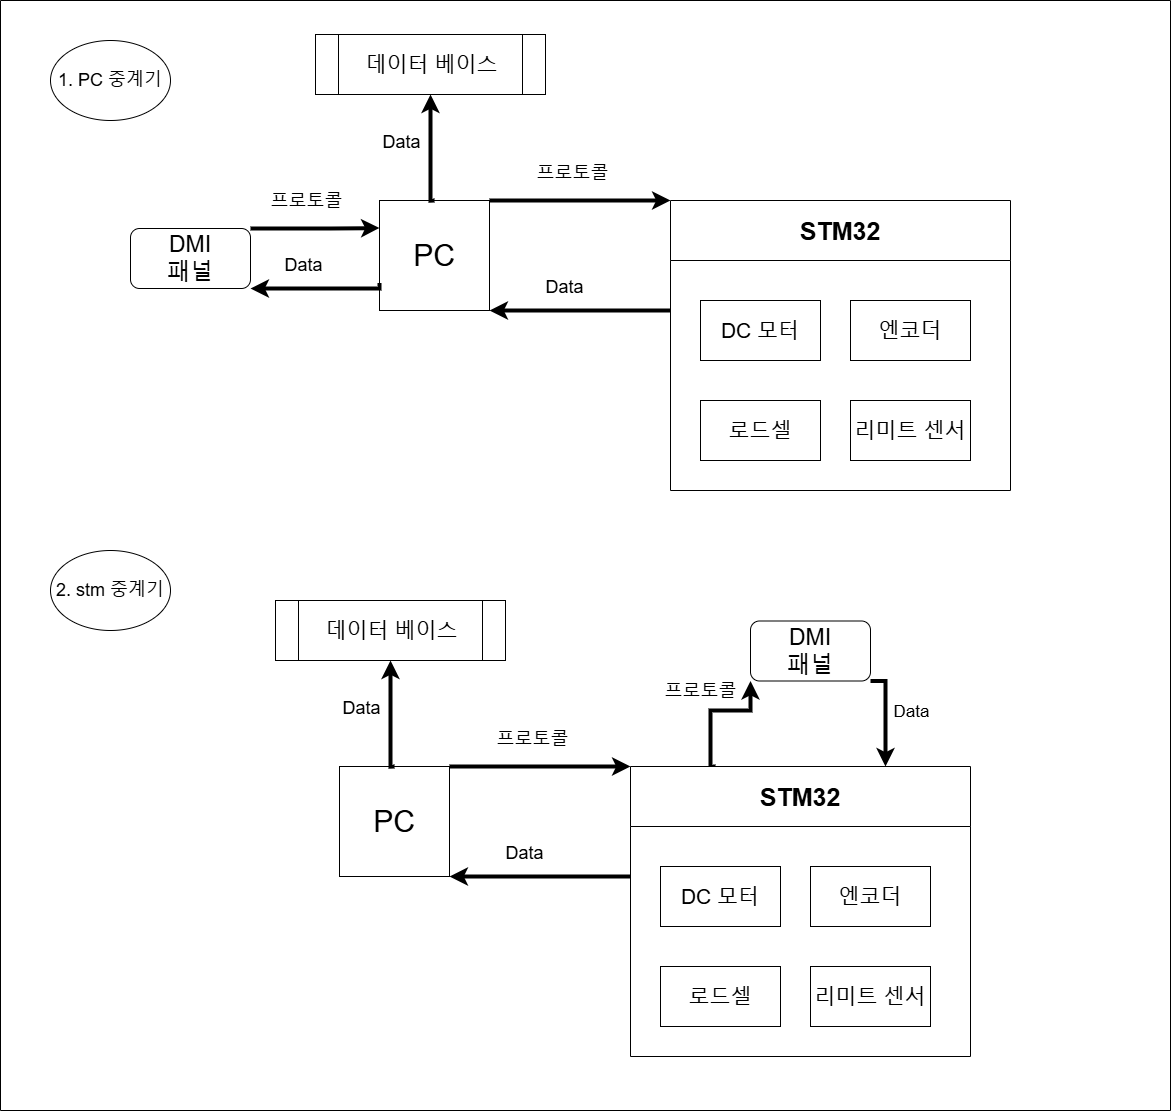

The diagram above was exported from draw.io. Its source (the exported page's mxGraphModel, read from the mxfile embedded in the PNG):
<mxGraphModel dx="3434" dy="2573" grid="1" gridSize="10" guides="1" tooltips="1" connect="1" arrows="1" fold="1" page="1" pageScale="1" pageWidth="827" pageHeight="1169" math="0" shadow="0">
  <root>
    <mxCell id="0" />
    <mxCell id="1" parent="0" />
    <mxCell id="X6wFT2Asudz0QSMGCw2L-1" value="&lt;font style=&quot;font-size: 30px;&quot;&gt;PC&lt;/font&gt;" style="whiteSpace=wrap;html=1;aspect=fixed;" vertex="1" parent="1">
      <mxGeometry x="359" y="180" width="110" height="110" as="geometry" />
    </mxCell>
    <mxCell id="X6wFT2Asudz0QSMGCw2L-13" style="edgeStyle=orthogonalEdgeStyle;rounded=0;orthogonalLoop=1;jettySize=auto;html=1;exitX=1;exitY=0;exitDx=0;exitDy=0;entryX=0;entryY=0.25;entryDx=0;entryDy=0;strokeWidth=4;" edge="1" parent="1" source="X6wFT2Asudz0QSMGCw2L-2" target="X6wFT2Asudz0QSMGCw2L-1">
      <mxGeometry relative="1" as="geometry">
        <Array as="points">
          <mxPoint x="310" y="208" />
        </Array>
      </mxGeometry>
    </mxCell>
    <mxCell id="X6wFT2Asudz0QSMGCw2L-15" value="&lt;font style=&quot;font-size: 18px;&quot;&gt;프로토콜&lt;/font&gt;" style="edgeLabel;html=1;align=center;verticalAlign=middle;resizable=0;points=[];" vertex="1" connectable="0" parent="X6wFT2Asudz0QSMGCw2L-13">
      <mxGeometry x="0.0404" y="2" relative="1" as="geometry">
        <mxPoint x="-12" y="-26" as="offset" />
      </mxGeometry>
    </mxCell>
    <mxCell id="X6wFT2Asudz0QSMGCw2L-2" value="&lt;font style=&quot;font-size: 23px;&quot;&gt;DMI&lt;/font&gt;&lt;div&gt;&lt;font style=&quot;font-size: 23px;&quot;&gt;패널&lt;/font&gt;&lt;/div&gt;" style="rounded=1;whiteSpace=wrap;html=1;" vertex="1" parent="1">
      <mxGeometry x="110" y="208" width="120" height="60" as="geometry" />
    </mxCell>
    <mxCell id="X6wFT2Asudz0QSMGCw2L-4" value="&lt;font style=&quot;font-size: 25px;&quot;&gt;STM32&lt;/font&gt;" style="swimlane;whiteSpace=wrap;html=1;startSize=60;" vertex="1" parent="1">
      <mxGeometry x="650" y="180" width="340" height="290" as="geometry" />
    </mxCell>
    <mxCell id="X6wFT2Asudz0QSMGCw2L-5" value="&lt;font style=&quot;font-size: 21px;&quot;&gt;DC 모터&lt;/font&gt;" style="rounded=0;whiteSpace=wrap;html=1;" vertex="1" parent="X6wFT2Asudz0QSMGCw2L-4">
      <mxGeometry x="30" y="100" width="120" height="60" as="geometry" />
    </mxCell>
    <mxCell id="X6wFT2Asudz0QSMGCw2L-6" value="&lt;font style=&quot;font-size: 21px;&quot;&gt;엔코더&lt;/font&gt;" style="rounded=0;whiteSpace=wrap;html=1;" vertex="1" parent="X6wFT2Asudz0QSMGCw2L-4">
      <mxGeometry x="180" y="100" width="120" height="60" as="geometry" />
    </mxCell>
    <mxCell id="X6wFT2Asudz0QSMGCw2L-7" value="&lt;font style=&quot;font-size: 21px;&quot;&gt;로드셀&lt;/font&gt;" style="rounded=0;whiteSpace=wrap;html=1;" vertex="1" parent="X6wFT2Asudz0QSMGCw2L-4">
      <mxGeometry x="30" y="200" width="120" height="60" as="geometry" />
    </mxCell>
    <mxCell id="X6wFT2Asudz0QSMGCw2L-8" value="&lt;span style=&quot;font-size: 21px;&quot;&gt;리미트 센서&lt;/span&gt;" style="rounded=0;whiteSpace=wrap;html=1;" vertex="1" parent="X6wFT2Asudz0QSMGCw2L-4">
      <mxGeometry x="180" y="200" width="120" height="60" as="geometry" />
    </mxCell>
    <mxCell id="X6wFT2Asudz0QSMGCw2L-10" value="&lt;font style=&quot;font-size: 21px;&quot;&gt;데이터 베이스&lt;/font&gt;" style="shape=process;whiteSpace=wrap;html=1;backgroundOutline=1;" vertex="1" parent="1">
      <mxGeometry x="295" y="14" width="230" height="60" as="geometry" />
    </mxCell>
    <mxCell id="X6wFT2Asudz0QSMGCw2L-17" style="edgeStyle=orthogonalEdgeStyle;rounded=0;orthogonalLoop=1;jettySize=auto;html=1;exitX=1;exitY=0;exitDx=0;exitDy=0;entryX=0;entryY=0;entryDx=0;entryDy=0;strokeWidth=4;" edge="1" parent="1" source="X6wFT2Asudz0QSMGCw2L-1" target="X6wFT2Asudz0QSMGCw2L-4">
      <mxGeometry relative="1" as="geometry">
        <mxPoint x="490" y="190" as="sourcePoint" />
        <mxPoint x="590" y="190" as="targetPoint" />
        <Array as="points">
          <mxPoint x="560" y="180" />
          <mxPoint x="560" y="180" />
        </Array>
      </mxGeometry>
    </mxCell>
    <mxCell id="X6wFT2Asudz0QSMGCw2L-18" value="&lt;font style=&quot;font-size: 18px;&quot;&gt;프로토콜&lt;/font&gt;" style="edgeLabel;html=1;align=center;verticalAlign=middle;resizable=0;points=[];" vertex="1" connectable="0" parent="X6wFT2Asudz0QSMGCw2L-17">
      <mxGeometry x="0.0404" y="2" relative="1" as="geometry">
        <mxPoint x="-12" y="-26" as="offset" />
      </mxGeometry>
    </mxCell>
    <mxCell id="X6wFT2Asudz0QSMGCw2L-21" style="edgeStyle=orthogonalEdgeStyle;rounded=0;orthogonalLoop=1;jettySize=auto;html=1;entryX=1;entryY=1;entryDx=0;entryDy=0;strokeWidth=4;" edge="1" parent="1" target="X6wFT2Asudz0QSMGCw2L-1">
      <mxGeometry relative="1" as="geometry">
        <mxPoint x="650" y="290" as="sourcePoint" />
        <mxPoint x="571" y="400" as="targetPoint" />
        <Array as="points">
          <mxPoint x="600" y="290" />
        </Array>
      </mxGeometry>
    </mxCell>
    <mxCell id="X6wFT2Asudz0QSMGCw2L-22" value="&lt;span style=&quot;font-size: 18px;&quot;&gt;Data&lt;/span&gt;" style="edgeLabel;html=1;align=center;verticalAlign=middle;resizable=0;points=[];" vertex="1" connectable="0" parent="X6wFT2Asudz0QSMGCw2L-21">
      <mxGeometry x="0.0404" y="2" relative="1" as="geometry">
        <mxPoint x="-12" y="-26" as="offset" />
      </mxGeometry>
    </mxCell>
    <mxCell id="X6wFT2Asudz0QSMGCw2L-23" style="edgeStyle=orthogonalEdgeStyle;rounded=0;orthogonalLoop=1;jettySize=auto;html=1;entryX=1;entryY=1;entryDx=0;entryDy=0;strokeWidth=4;exitX=0;exitY=0.75;exitDx=0;exitDy=0;" edge="1" parent="1" source="X6wFT2Asudz0QSMGCw2L-1" target="X6wFT2Asudz0QSMGCw2L-2">
      <mxGeometry relative="1" as="geometry">
        <mxPoint x="451" y="268" as="sourcePoint" />
        <mxPoint x="270" y="268" as="targetPoint" />
        <Array as="points">
          <mxPoint x="359" y="268" />
        </Array>
      </mxGeometry>
    </mxCell>
    <mxCell id="X6wFT2Asudz0QSMGCw2L-24" value="&lt;span style=&quot;font-size: 18px;&quot;&gt;Data&lt;/span&gt;" style="edgeLabel;html=1;align=center;verticalAlign=middle;resizable=0;points=[];" vertex="1" connectable="0" parent="X6wFT2Asudz0QSMGCw2L-23">
      <mxGeometry x="0.0404" y="2" relative="1" as="geometry">
        <mxPoint x="-12" y="-26" as="offset" />
      </mxGeometry>
    </mxCell>
    <mxCell id="X6wFT2Asudz0QSMGCw2L-25" style="edgeStyle=orthogonalEdgeStyle;rounded=0;orthogonalLoop=1;jettySize=auto;html=1;entryX=0.5;entryY=1;entryDx=0;entryDy=0;strokeWidth=4;exitX=0.5;exitY=0;exitDx=0;exitDy=0;" edge="1" parent="1" source="X6wFT2Asudz0QSMGCw2L-1" target="X6wFT2Asudz0QSMGCw2L-10">
      <mxGeometry relative="1" as="geometry">
        <mxPoint x="259" y="130" as="sourcePoint" />
        <mxPoint x="130" y="135" as="targetPoint" />
        <Array as="points">
          <mxPoint x="410" y="180" />
          <mxPoint x="410" y="80" />
        </Array>
      </mxGeometry>
    </mxCell>
    <mxCell id="X6wFT2Asudz0QSMGCw2L-26" value="&lt;span style=&quot;font-size: 18px;&quot;&gt;Data&lt;/span&gt;" style="edgeLabel;html=1;align=center;verticalAlign=middle;resizable=0;points=[];" vertex="1" connectable="0" parent="X6wFT2Asudz0QSMGCw2L-25">
      <mxGeometry x="0.0404" y="2" relative="1" as="geometry">
        <mxPoint x="-28" y="-7" as="offset" />
      </mxGeometry>
    </mxCell>
    <mxCell id="X6wFT2Asudz0QSMGCw2L-27" value="&lt;font style=&quot;font-size: 30px;&quot;&gt;PC&lt;/font&gt;" style="whiteSpace=wrap;html=1;aspect=fixed;" vertex="1" parent="1">
      <mxGeometry x="319" y="746" width="110" height="110" as="geometry" />
    </mxCell>
    <mxCell id="X6wFT2Asudz0QSMGCw2L-28" style="edgeStyle=orthogonalEdgeStyle;rounded=0;orthogonalLoop=1;jettySize=auto;html=1;exitX=0.25;exitY=0;exitDx=0;exitDy=0;entryX=0;entryY=1;entryDx=0;entryDy=0;strokeWidth=4;" edge="1" parent="1" source="X6wFT2Asudz0QSMGCw2L-31" target="X6wFT2Asudz0QSMGCw2L-30">
      <mxGeometry relative="1" as="geometry">
        <Array as="points">
          <mxPoint x="690" y="746" />
          <mxPoint x="690" y="690" />
          <mxPoint x="730" y="690" />
        </Array>
        <mxPoint x="979" y="600" as="targetPoint" />
      </mxGeometry>
    </mxCell>
    <mxCell id="X6wFT2Asudz0QSMGCw2L-29" value="&lt;font style=&quot;font-size: 18px;&quot;&gt;프로토콜&lt;/font&gt;" style="edgeLabel;html=1;align=center;verticalAlign=middle;resizable=0;points=[];" vertex="1" connectable="0" parent="X6wFT2Asudz0QSMGCw2L-28">
      <mxGeometry x="0.0404" y="2" relative="1" as="geometry">
        <mxPoint x="-17" y="-18" as="offset" />
      </mxGeometry>
    </mxCell>
    <mxCell id="X6wFT2Asudz0QSMGCw2L-50" style="edgeStyle=orthogonalEdgeStyle;rounded=0;orthogonalLoop=1;jettySize=auto;html=1;exitX=1;exitY=1;exitDx=0;exitDy=0;entryX=0.75;entryY=0;entryDx=0;entryDy=0;strokeWidth=4;" edge="1" parent="1" source="X6wFT2Asudz0QSMGCw2L-30" target="X6wFT2Asudz0QSMGCw2L-31">
      <mxGeometry relative="1" as="geometry">
        <Array as="points">
          <mxPoint x="865" y="661" />
        </Array>
      </mxGeometry>
    </mxCell>
    <mxCell id="X6wFT2Asudz0QSMGCw2L-51" value="&lt;font style=&quot;font-size: 17px;&quot;&gt;Data&lt;/font&gt;" style="edgeLabel;html=1;align=center;verticalAlign=middle;resizable=0;points=[];" vertex="1" connectable="0" parent="X6wFT2Asudz0QSMGCw2L-50">
      <mxGeometry x="-0.1144" y="1" relative="1" as="geometry">
        <mxPoint x="24" as="offset" />
      </mxGeometry>
    </mxCell>
    <mxCell id="X6wFT2Asudz0QSMGCw2L-30" value="&lt;font style=&quot;font-size: 23px;&quot;&gt;DMI&lt;/font&gt;&lt;div&gt;&lt;font style=&quot;font-size: 23px;&quot;&gt;패널&lt;/font&gt;&lt;/div&gt;" style="rounded=1;whiteSpace=wrap;html=1;" vertex="1" parent="1">
      <mxGeometry x="730" y="600.5" width="120" height="60" as="geometry" />
    </mxCell>
    <mxCell id="X6wFT2Asudz0QSMGCw2L-31" value="&lt;font style=&quot;font-size: 25px;&quot;&gt;STM32&lt;/font&gt;" style="swimlane;whiteSpace=wrap;html=1;startSize=60;" vertex="1" parent="1">
      <mxGeometry x="610" y="746" width="340" height="290" as="geometry" />
    </mxCell>
    <mxCell id="X6wFT2Asudz0QSMGCw2L-32" value="&lt;font style=&quot;font-size: 21px;&quot;&gt;DC 모터&lt;/font&gt;" style="rounded=0;whiteSpace=wrap;html=1;" vertex="1" parent="X6wFT2Asudz0QSMGCw2L-31">
      <mxGeometry x="30" y="100" width="120" height="60" as="geometry" />
    </mxCell>
    <mxCell id="X6wFT2Asudz0QSMGCw2L-33" value="&lt;font style=&quot;font-size: 21px;&quot;&gt;엔코더&lt;/font&gt;" style="rounded=0;whiteSpace=wrap;html=1;" vertex="1" parent="X6wFT2Asudz0QSMGCw2L-31">
      <mxGeometry x="180" y="100" width="120" height="60" as="geometry" />
    </mxCell>
    <mxCell id="X6wFT2Asudz0QSMGCw2L-34" value="&lt;font style=&quot;font-size: 21px;&quot;&gt;로드셀&lt;/font&gt;" style="rounded=0;whiteSpace=wrap;html=1;" vertex="1" parent="X6wFT2Asudz0QSMGCw2L-31">
      <mxGeometry x="30" y="200" width="120" height="60" as="geometry" />
    </mxCell>
    <mxCell id="X6wFT2Asudz0QSMGCw2L-35" value="&lt;span style=&quot;font-size: 21px;&quot;&gt;리미트 센서&lt;/span&gt;" style="rounded=0;whiteSpace=wrap;html=1;" vertex="1" parent="X6wFT2Asudz0QSMGCw2L-31">
      <mxGeometry x="180" y="200" width="120" height="60" as="geometry" />
    </mxCell>
    <mxCell id="X6wFT2Asudz0QSMGCw2L-36" value="&lt;font style=&quot;font-size: 21px;&quot;&gt;데이터 베이스&lt;/font&gt;" style="shape=process;whiteSpace=wrap;html=1;backgroundOutline=1;" vertex="1" parent="1">
      <mxGeometry x="255" y="580" width="230" height="60" as="geometry" />
    </mxCell>
    <mxCell id="X6wFT2Asudz0QSMGCw2L-37" style="edgeStyle=orthogonalEdgeStyle;rounded=0;orthogonalLoop=1;jettySize=auto;html=1;exitX=1;exitY=0;exitDx=0;exitDy=0;entryX=0;entryY=0;entryDx=0;entryDy=0;strokeWidth=4;" edge="1" parent="1" source="X6wFT2Asudz0QSMGCw2L-27" target="X6wFT2Asudz0QSMGCw2L-31">
      <mxGeometry relative="1" as="geometry">
        <mxPoint x="450" y="756" as="sourcePoint" />
        <mxPoint x="550" y="756" as="targetPoint" />
        <Array as="points">
          <mxPoint x="520" y="746" />
          <mxPoint x="520" y="746" />
        </Array>
      </mxGeometry>
    </mxCell>
    <mxCell id="X6wFT2Asudz0QSMGCw2L-38" value="&lt;font style=&quot;font-size: 18px;&quot;&gt;프로토콜&lt;/font&gt;" style="edgeLabel;html=1;align=center;verticalAlign=middle;resizable=0;points=[];" vertex="1" connectable="0" parent="X6wFT2Asudz0QSMGCw2L-37">
      <mxGeometry x="0.0404" y="2" relative="1" as="geometry">
        <mxPoint x="-12" y="-26" as="offset" />
      </mxGeometry>
    </mxCell>
    <mxCell id="X6wFT2Asudz0QSMGCw2L-39" style="edgeStyle=orthogonalEdgeStyle;rounded=0;orthogonalLoop=1;jettySize=auto;html=1;entryX=1;entryY=1;entryDx=0;entryDy=0;strokeWidth=4;" edge="1" parent="1" target="X6wFT2Asudz0QSMGCw2L-27">
      <mxGeometry relative="1" as="geometry">
        <mxPoint x="610" y="856" as="sourcePoint" />
        <mxPoint x="531" y="966" as="targetPoint" />
        <Array as="points">
          <mxPoint x="560" y="856" />
        </Array>
      </mxGeometry>
    </mxCell>
    <mxCell id="X6wFT2Asudz0QSMGCw2L-40" value="&lt;span style=&quot;font-size: 18px;&quot;&gt;Data&lt;/span&gt;" style="edgeLabel;html=1;align=center;verticalAlign=middle;resizable=0;points=[];" vertex="1" connectable="0" parent="X6wFT2Asudz0QSMGCw2L-39">
      <mxGeometry x="0.0404" y="2" relative="1" as="geometry">
        <mxPoint x="-12" y="-26" as="offset" />
      </mxGeometry>
    </mxCell>
    <mxCell id="X6wFT2Asudz0QSMGCw2L-43" style="edgeStyle=orthogonalEdgeStyle;rounded=0;orthogonalLoop=1;jettySize=auto;html=1;entryX=0.5;entryY=1;entryDx=0;entryDy=0;strokeWidth=4;exitX=0.5;exitY=0;exitDx=0;exitDy=0;" edge="1" parent="1" source="X6wFT2Asudz0QSMGCw2L-27" target="X6wFT2Asudz0QSMGCw2L-36">
      <mxGeometry relative="1" as="geometry">
        <mxPoint x="219" y="696" as="sourcePoint" />
        <mxPoint x="90" y="701" as="targetPoint" />
        <Array as="points">
          <mxPoint x="370" y="746" />
          <mxPoint x="370" y="646" />
        </Array>
      </mxGeometry>
    </mxCell>
    <mxCell id="X6wFT2Asudz0QSMGCw2L-44" value="&lt;span style=&quot;font-size: 18px;&quot;&gt;Data&lt;/span&gt;" style="edgeLabel;html=1;align=center;verticalAlign=middle;resizable=0;points=[];" vertex="1" connectable="0" parent="X6wFT2Asudz0QSMGCw2L-43">
      <mxGeometry x="0.0404" y="2" relative="1" as="geometry">
        <mxPoint x="-28" y="-7" as="offset" />
      </mxGeometry>
    </mxCell>
    <mxCell id="X6wFT2Asudz0QSMGCw2L-46" value="&lt;font style=&quot;font-size: 18px;&quot;&gt;1. PC 중계기&lt;/font&gt;" style="ellipse;whiteSpace=wrap;html=1;" vertex="1" parent="1">
      <mxGeometry x="30" y="20" width="120" height="80" as="geometry" />
    </mxCell>
    <mxCell id="X6wFT2Asudz0QSMGCw2L-47" value="&lt;font style=&quot;font-size: 18px;&quot;&gt;2. stm 중계기&lt;/font&gt;" style="ellipse;whiteSpace=wrap;html=1;" vertex="1" parent="1">
      <mxGeometry x="30" y="530" width="120" height="80" as="geometry" />
    </mxCell>
    <mxCell id="X6wFT2Asudz0QSMGCw2L-55" value="" style="swimlane;startSize=0;" vertex="1" parent="1">
      <mxGeometry x="-20" y="-20" width="1170" height="1110" as="geometry" />
    </mxCell>
  </root>
</mxGraphModel>